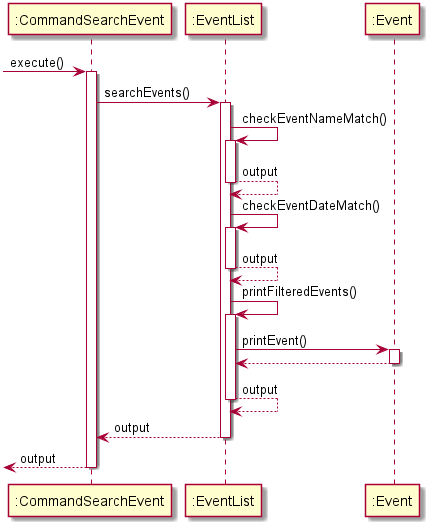

The diagram above was rendered by PlantUML. Its source (embedded in the PNG):
@startuml
 -> ":CommandSearchEvent" : execute()

activate ":CommandSearchEvent"

":CommandSearchEvent" -> ":EventList" :searchEvents()
activate ":EventList"
":EventList" -> ":EventList" : checkEventNameMatch()
activate ":EventList"
return output
":EventList" -> ":EventList" : checkEventDateMatch()
activate ":EventList"
return output
":EventList" -> ":EventList" : printFilteredEvents()
activate ":EventList"
":EventList" -> ":Event" : printEvent()
activate ":Event"
":EventList" <-- ":Event"
deactivate ":Event"
return output
":CommandSearchEvent" <-- ":EventList" : output
deactivate ":EventList"
  <-- ":CommandSearchEvent" : output
deactivate ":CommandSearchEvent"
@enduml